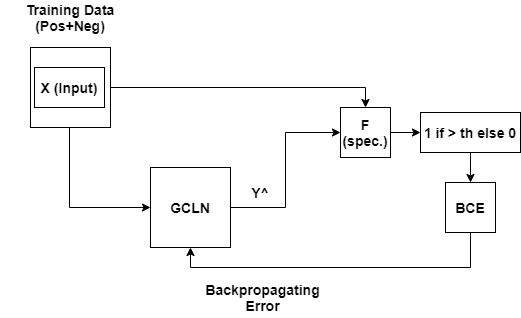

The diagram above was exported from draw.io. Its source (the exported page's mxGraphModel, read from the mxfile embedded in the PNG):
<mxGraphModel dx="1038" dy="521" grid="1" gridSize="10" guides="1" tooltips="1" connect="1" arrows="1" fold="1" page="1" pageScale="1" pageWidth="850" pageHeight="1100" math="0" shadow="0">
  <root>
    <mxCell id="0" />
    <mxCell id="1" parent="0" />
    <mxCell id="2" style="edgeStyle=orthogonalEdgeStyle;rounded=0;orthogonalLoop=1;jettySize=auto;html=1;entryX=0;entryY=0.5;entryDx=0;entryDy=0;fontSize=14;fontStyle=1;exitX=0.5;exitY=1;exitDx=0;exitDy=0;" edge="1" source="15" target="6" parent="1">
      <mxGeometry relative="1" as="geometry">
        <Array as="points">
          <mxPoint x="129" y="570" />
        </Array>
      </mxGeometry>
    </mxCell>
    <mxCell id="3" style="edgeStyle=orthogonalEdgeStyle;rounded=0;orthogonalLoop=1;jettySize=auto;html=1;entryX=0.5;entryY=0;entryDx=0;entryDy=0;fontSize=14;" edge="1" source="15" target="12" parent="1">
      <mxGeometry relative="1" as="geometry" />
    </mxCell>
    <mxCell id="4" value="Training Data (Pos+Neg)" style="text;html=1;strokeColor=none;fillColor=none;align=center;verticalAlign=middle;whiteSpace=wrap;rounded=0;fontSize=14;fontStyle=1" vertex="1" parent="1">
      <mxGeometry x="60" y="370" width="140" height="20" as="geometry" />
    </mxCell>
    <mxCell id="5" value="" style="edgeStyle=orthogonalEdgeStyle;rounded=0;orthogonalLoop=1;jettySize=auto;html=1;fontSize=14;fontStyle=1;entryX=0;entryY=0.5;entryDx=0;entryDy=0;" edge="1" source="6" target="12" parent="1">
      <mxGeometry relative="1" as="geometry">
        <mxPoint x="350" y="570" as="targetPoint" />
      </mxGeometry>
    </mxCell>
    <mxCell id="6" value="GCLN" style="whiteSpace=wrap;html=1;aspect=fixed;fontSize=14;fontStyle=1" vertex="1" parent="1">
      <mxGeometry x="210" y="530" width="80" height="80" as="geometry" />
    </mxCell>
    <mxCell id="7" style="edgeStyle=orthogonalEdgeStyle;rounded=0;orthogonalLoop=1;jettySize=auto;html=1;entryX=0.5;entryY=1;entryDx=0;entryDy=0;fontSize=14;fontStyle=1;exitX=0.5;exitY=1;exitDx=0;exitDy=0;" edge="1" source="8" target="6" parent="1">
      <mxGeometry relative="1" as="geometry">
        <Array as="points">
          <mxPoint x="530" y="630" />
          <mxPoint x="250" y="630" />
        </Array>
      </mxGeometry>
    </mxCell>
    <mxCell id="8" value="BCE" style="whiteSpace=wrap;html=1;aspect=fixed;fontSize=14;fontStyle=1" vertex="1" parent="1">
      <mxGeometry x="505" y="545" width="50" height="50" as="geometry" />
    </mxCell>
    <mxCell id="9" value="Y^" style="text;html=1;strokeColor=none;fillColor=none;align=center;verticalAlign=middle;whiteSpace=wrap;rounded=0;fontSize=14;fontStyle=1" vertex="1" parent="1">
      <mxGeometry x="300" y="545" width="40" height="20" as="geometry" />
    </mxCell>
    <mxCell id="10" value="Backpropagating Error" style="text;html=1;strokeColor=none;fillColor=none;align=center;verticalAlign=middle;whiteSpace=wrap;rounded=0;fontSize=14;fontStyle=1" vertex="1" parent="1">
      <mxGeometry x="255" y="640" width="135" height="40" as="geometry" />
    </mxCell>
    <mxCell id="11" value="" style="edgeStyle=orthogonalEdgeStyle;rounded=0;orthogonalLoop=1;jettySize=auto;html=1;fontSize=14;" edge="1" source="12" target="17" parent="1">
      <mxGeometry relative="1" as="geometry" />
    </mxCell>
    <mxCell id="12" value="&lt;b&gt;F (spec.)&lt;/b&gt;" style="whiteSpace=wrap;html=1;aspect=fixed;fontSize=14;" vertex="1" parent="1">
      <mxGeometry x="400" y="470" width="50" height="50" as="geometry" />
    </mxCell>
    <mxCell id="13" value="" style="group" vertex="1" connectable="0" parent="1">
      <mxGeometry x="90" y="410" width="80" height="80" as="geometry" />
    </mxCell>
    <mxCell id="14" value="" style="rounded=0;whiteSpace=wrap;html=1;fontStyle=1" vertex="1" parent="13">
      <mxGeometry width="80" height="80" as="geometry" />
    </mxCell>
    <mxCell id="15" value="X (Input)" style="rounded=0;whiteSpace=wrap;html=1;fontStyle=1;fontSize=14;" vertex="1" parent="13">
      <mxGeometry x="4" y="20" width="70" height="40" as="geometry" />
    </mxCell>
    <mxCell id="16" value="" style="edgeStyle=orthogonalEdgeStyle;rounded=0;orthogonalLoop=1;jettySize=auto;html=1;fontSize=14;" edge="1" source="17" target="8" parent="1">
      <mxGeometry relative="1" as="geometry" />
    </mxCell>
    <mxCell id="17" value="1 if &amp;gt; th else 0" style="rounded=0;whiteSpace=wrap;html=1;fontSize=14;fontStyle=1" vertex="1" parent="1">
      <mxGeometry x="480" y="475" width="100" height="40" as="geometry" />
    </mxCell>
  </root>
</mxGraphModel>